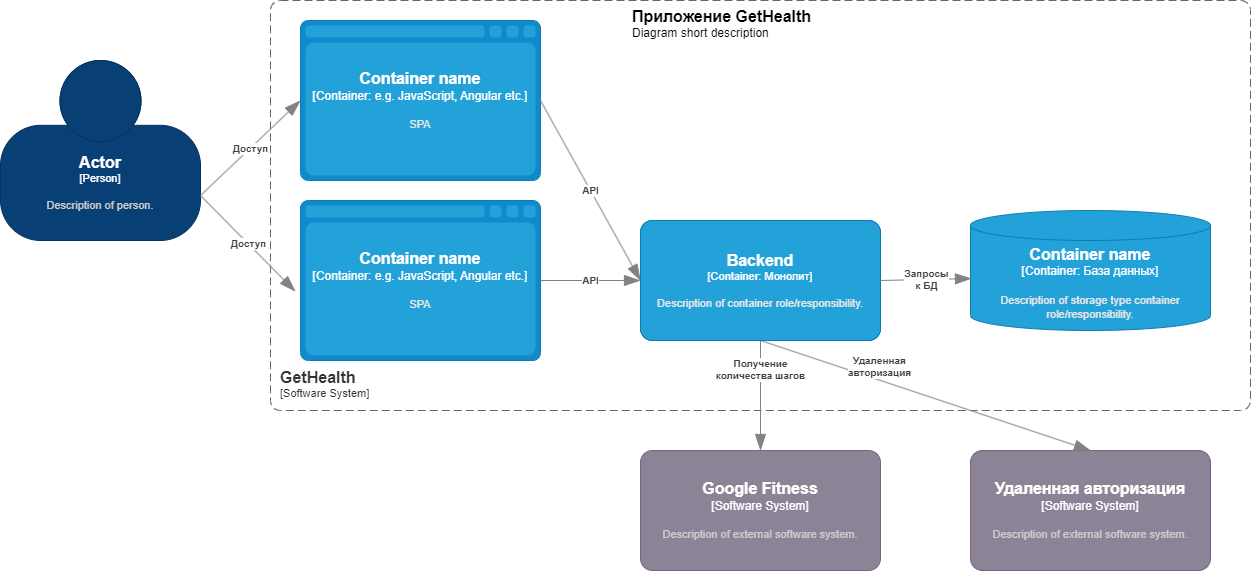

The diagram above was exported from draw.io. Its source (the exported page's mxGraphModel, read from the mxfile embedded in the PNG):
<mxGraphModel dx="439" dy="331" grid="1" gridSize="10" guides="1" tooltips="1" connect="1" arrows="1" fold="1" page="1" pageScale="1" pageWidth="1100" pageHeight="850" math="0" shadow="0">
  <root>
    <mxCell id="0" />
    <mxCell id="1" parent="0" />
    <object placeholders="1" c4Name="Actor" c4Type="Person" c4Description="Description of person." label="&lt;font style=&quot;font-size: 16px&quot;&gt;&lt;b&gt;%c4Name%&lt;/b&gt;&lt;/font&gt;&lt;div&gt;[%c4Type%]&lt;/div&gt;&lt;br&gt;&lt;div&gt;&lt;font style=&quot;font-size: 11px&quot;&gt;&lt;font color=&quot;#cccccc&quot;&gt;%c4Description%&lt;/font&gt;&lt;/div&gt;" id="8t7RLEfh0Fwc-xTvPTOo-2">
      <mxCell style="html=1;fontSize=11;dashed=0;whiteSpace=wrap;fillColor=#083F75;strokeColor=#06315C;fontColor=#ffffff;shape=mxgraph.c4.person2;align=center;metaEdit=1;points=[[0.5,0,0],[1,0.5,0],[1,0.75,0],[0.75,1,0],[0.5,1,0],[0.25,1,0],[0,0.75,0],[0,0.5,0]];resizable=0;" vertex="1" parent="1">
        <mxGeometry x="10" y="70" width="200" height="180" as="geometry" />
      </mxCell>
    </object>
    <object placeholders="1" c4Name="GetHealth" c4Type="SystemScopeBoundary" c4Application="Software System" label="&lt;font style=&quot;font-size: 16px&quot;&gt;&lt;b&gt;&lt;div style=&quot;text-align: left&quot;&gt;%c4Name%&lt;/div&gt;&lt;/b&gt;&lt;/font&gt;&lt;div style=&quot;text-align: left&quot;&gt;[%c4Application%]&lt;/div&gt;" id="8t7RLEfh0Fwc-xTvPTOo-3">
      <mxCell style="rounded=1;fontSize=11;whiteSpace=wrap;html=1;dashed=1;arcSize=20;fillColor=none;strokeColor=#666666;fontColor=#333333;labelBackgroundColor=none;align=left;verticalAlign=bottom;labelBorderColor=none;spacingTop=0;spacing=10;dashPattern=8 4;metaEdit=1;rotatable=0;perimeter=rectanglePerimeter;noLabel=0;labelPadding=0;allowArrows=0;connectable=0;expand=0;recursiveResize=0;editable=1;pointerEvents=0;absoluteArcSize=1;points=[[0.25,0,0],[0.5,0,0],[0.75,0,0],[1,0.25,0],[1,0.5,0],[1,0.75,0],[0.75,1,0],[0.5,1,0],[0.25,1,0],[0,0.75,0],[0,0.5,0],[0,0.25,0]];" vertex="1" parent="1">
        <mxGeometry x="280" y="10" width="980" height="410" as="geometry" />
      </mxCell>
    </object>
    <object placeholders="1" c4Type="Container name" c4Container="Container" c4Technology="e.g. JavaScript, Angular etc." c4Description="SPA" label="&lt;font style=&quot;font-size: 16px&quot;&gt;&lt;b&gt;%c4Type%&lt;/b&gt;&lt;/font&gt;&lt;div&gt;[%c4Container%:&amp;nbsp;%c4Technology%]&lt;/div&gt;&lt;br&gt;&lt;div&gt;&lt;font style=&quot;font-size: 11px&quot;&gt;&lt;font color=&quot;#E6E6E6&quot;&gt;%c4Description%&lt;/font&gt;&lt;/div&gt;" id="8t7RLEfh0Fwc-xTvPTOo-4">
      <mxCell style="shape=mxgraph.c4.webBrowserContainer2;whiteSpace=wrap;html=1;boundedLbl=1;rounded=0;labelBackgroundColor=none;strokeColor=#118ACD;fillColor=#23A2D9;strokeColor=#118ACD;strokeColor2=#0E7DAD;fontSize=12;fontColor=#ffffff;align=center;metaEdit=1;points=[[0.5,0,0],[1,0.25,0],[1,0.5,0],[1,0.75,0],[0.5,1,0],[0,0.75,0],[0,0.5,0],[0,0.25,0]];resizable=0;" vertex="1" parent="1">
        <mxGeometry x="310" y="210" width="240" height="160" as="geometry" />
      </mxCell>
    </object>
    <object placeholders="1" c4Type="Container name" c4Container="Container" c4Technology="База данных" c4Description="Description of storage type container role/responsibility." label="&lt;font style=&quot;font-size: 16px&quot;&gt;&lt;b&gt;%c4Type%&lt;/b&gt;&lt;/font&gt;&lt;div&gt;[%c4Container%:&amp;nbsp;%c4Technology%]&lt;/div&gt;&lt;br&gt;&lt;div&gt;&lt;font style=&quot;font-size: 11px&quot;&gt;&lt;font color=&quot;#E6E6E6&quot;&gt;%c4Description%&lt;/font&gt;&lt;/div&gt;" id="8t7RLEfh0Fwc-xTvPTOo-5">
      <mxCell style="shape=cylinder3;size=15;whiteSpace=wrap;html=1;boundedLbl=1;rounded=0;labelBackgroundColor=none;fillColor=#23A2D9;fontSize=12;fontColor=#ffffff;align=center;strokeColor=#0E7DAD;metaEdit=1;points=[[0.5,0,0],[1,0.25,0],[1,0.5,0],[1,0.75,0],[0.5,1,0],[0,0.75,0],[0,0.5,0],[0,0.25,0]];resizable=0;" vertex="1" parent="1">
        <mxGeometry x="980" y="220" width="240" height="120" as="geometry" />
      </mxCell>
    </object>
    <object placeholders="1" c4Name="Google Fitness" c4Type="Software System" c4Description="Description of external software system." label="&lt;font style=&quot;font-size: 16px&quot;&gt;&lt;b&gt;%c4Name%&lt;/b&gt;&lt;/font&gt;&lt;div&gt;[%c4Type%]&lt;/div&gt;&lt;br&gt;&lt;div&gt;&lt;font style=&quot;font-size: 11px&quot;&gt;&lt;font color=&quot;#cccccc&quot;&gt;%c4Description%&lt;/font&gt;&lt;/div&gt;" id="8t7RLEfh0Fwc-xTvPTOo-6">
      <mxCell style="rounded=1;whiteSpace=wrap;html=1;labelBackgroundColor=none;fillColor=#8C8496;fontColor=#ffffff;align=center;arcSize=10;strokeColor=#736782;metaEdit=1;resizable=0;points=[[0.25,0,0],[0.5,0,0],[0.75,0,0],[1,0.25,0],[1,0.5,0],[1,0.75,0],[0.75,1,0],[0.5,1,0],[0.25,1,0],[0,0.75,0],[0,0.5,0],[0,0.25,0]];" vertex="1" parent="1">
        <mxGeometry x="650" y="460" width="240" height="120" as="geometry" />
      </mxCell>
    </object>
    <object placeholders="1" c4Name="Удаленная авторизация" c4Type="Software System" c4Description="Description of external software system." label="&lt;font style=&quot;font-size: 16px&quot;&gt;&lt;b&gt;%c4Name%&lt;/b&gt;&lt;/font&gt;&lt;div&gt;[%c4Type%]&lt;/div&gt;&lt;br&gt;&lt;div&gt;&lt;font style=&quot;font-size: 11px&quot;&gt;&lt;font color=&quot;#cccccc&quot;&gt;%c4Description%&lt;/font&gt;&lt;/div&gt;" id="8t7RLEfh0Fwc-xTvPTOo-7">
      <mxCell style="rounded=1;whiteSpace=wrap;html=1;labelBackgroundColor=none;fillColor=#8C8496;fontColor=#ffffff;align=center;arcSize=10;strokeColor=#736782;metaEdit=1;resizable=0;points=[[0.25,0,0],[0.5,0,0],[0.75,0,0],[1,0.25,0],[1,0.5,0],[1,0.75,0],[0.75,1,0],[0.5,1,0],[0.25,1,0],[0,0.75,0],[0,0.5,0],[0,0.25,0]];" vertex="1" parent="1">
        <mxGeometry x="980" y="460" width="240" height="120" as="geometry" />
      </mxCell>
    </object>
    <object placeholders="1" c4Name="Приложение GetHealth" c4Type="ContainerDiagramTitle" c4Description="Diagram short description" label="&lt;font style=&quot;font-size: 16px&quot;&gt;&lt;b&gt;&lt;div style=&quot;text-align: left&quot;&gt;%c4Name%&lt;/div&gt;&lt;/b&gt;&lt;/font&gt;&lt;div style=&quot;text-align: left&quot;&gt;%c4Description%&lt;/div&gt;" id="8t7RLEfh0Fwc-xTvPTOo-8">
      <mxCell style="text;html=1;strokeColor=none;fillColor=none;align=left;verticalAlign=top;whiteSpace=wrap;rounded=0;metaEdit=1;allowArrows=0;resizable=1;rotatable=0;connectable=0;recursiveResize=0;expand=0;pointerEvents=0;points=[[0.25,0,0],[0.5,0,0],[0.75,0,0],[1,0.25,0],[1,0.5,0],[1,0.75,0],[0.75,1,0],[0.5,1,0],[0.25,1,0],[0,0.75,0],[0,0.5,0],[0,0.25,0]];" vertex="1" parent="1">
        <mxGeometry x="640" y="10" width="260" height="40" as="geometry" />
      </mxCell>
    </object>
    <object placeholders="1" c4Type="Relationship" c4Description="Получение &#10;количества шагов" label="&lt;div style=&quot;text-align: left&quot;&gt;&lt;div style=&quot;text-align: center&quot;&gt;&lt;b&gt;%c4Description%&lt;/b&gt;&lt;/div&gt;" id="8t7RLEfh0Fwc-xTvPTOo-9">
      <mxCell style="endArrow=blockThin;html=1;fontSize=10;fontColor=#404040;strokeWidth=1;endFill=1;strokeColor=#828282;elbow=vertical;metaEdit=1;endSize=14;startSize=14;jumpStyle=arc;jumpSize=16;rounded=0;entryX=0.5;entryY=0;entryDx=0;entryDy=0;entryPerimeter=0;exitX=0.5;exitY=1;exitDx=0;exitDy=0;exitPerimeter=0;" edge="1" parent="1" source="8t7RLEfh0Fwc-xTvPTOo-12" target="8t7RLEfh0Fwc-xTvPTOo-6">
        <mxGeometry x="-0.4667" width="240" relative="1" as="geometry">
          <mxPoint x="710" y="350" as="sourcePoint" />
          <mxPoint x="720" y="350" as="targetPoint" />
          <mxPoint as="offset" />
        </mxGeometry>
      </mxCell>
    </object>
    <object placeholders="1" c4Type="Relationship" c4Description="Удаленная &#10;авторизация" label="&lt;div style=&quot;text-align: left&quot;&gt;&lt;div style=&quot;text-align: center&quot;&gt;&lt;b&gt;%c4Description%&lt;/b&gt;&lt;/div&gt;" id="8t7RLEfh0Fwc-xTvPTOo-10">
      <mxCell style="endArrow=blockThin;html=1;fontSize=10;fontColor=#404040;strokeWidth=1;endFill=1;strokeColor=#828282;elbow=vertical;metaEdit=1;endSize=14;startSize=14;jumpStyle=arc;jumpSize=16;rounded=0;entryX=0.5;entryY=0;entryDx=0;entryDy=0;entryPerimeter=0;exitX=0.5;exitY=1;exitDx=0;exitDy=0;exitPerimeter=0;" edge="1" parent="1" source="8t7RLEfh0Fwc-xTvPTOo-12" target="8t7RLEfh0Fwc-xTvPTOo-7">
        <mxGeometry x="-0.3059" y="13" width="240" relative="1" as="geometry">
          <mxPoint x="710" y="350" as="sourcePoint" />
          <mxPoint x="720" y="510" as="targetPoint" />
          <mxPoint as="offset" />
        </mxGeometry>
      </mxCell>
    </object>
    <object placeholders="1" c4Type="Container name" c4Container="Container" c4Technology="e.g. JavaScript, Angular etc." c4Description="SPA" label="&lt;font style=&quot;font-size: 16px&quot;&gt;&lt;b&gt;%c4Type%&lt;/b&gt;&lt;/font&gt;&lt;div&gt;[%c4Container%:&amp;nbsp;%c4Technology%]&lt;/div&gt;&lt;br&gt;&lt;div&gt;&lt;font style=&quot;font-size: 11px&quot;&gt;&lt;font color=&quot;#E6E6E6&quot;&gt;%c4Description%&lt;/font&gt;&lt;/div&gt;" id="8t7RLEfh0Fwc-xTvPTOo-11">
      <mxCell style="shape=mxgraph.c4.webBrowserContainer2;whiteSpace=wrap;html=1;boundedLbl=1;rounded=0;labelBackgroundColor=none;strokeColor=#118ACD;fillColor=#23A2D9;strokeColor=#118ACD;strokeColor2=#0E7DAD;fontSize=12;fontColor=#ffffff;align=center;metaEdit=1;points=[[0.5,0,0],[1,0.25,0],[1,0.5,0],[1,0.75,0],[0.5,1,0],[0,0.75,0],[0,0.5,0],[0,0.25,0]];resizable=0;" vertex="1" parent="1">
        <mxGeometry x="310" y="30" width="240" height="160" as="geometry" />
      </mxCell>
    </object>
    <object placeholders="1" c4Name="Backend" c4Type="Container" c4Technology="ANY etc." c4Description="Description of container role/responsibility." label="&lt;font style=&quot;font-size: 16px&quot;&gt;&lt;b&gt;%c4Name%&lt;/b&gt;&lt;/font&gt;&lt;div&gt;[%c4Type%: %c4Technology%]&lt;/div&gt;&lt;br&gt;&lt;div&gt;&lt;font style=&quot;font-size: 11px&quot;&gt;&lt;font color=&quot;#E6E6E6&quot;&gt;%c4Description%&lt;/font&gt;&lt;/div&gt;" id="8t7RLEfh0Fwc-xTvPTOo-12">
      <mxCell style="rounded=1;whiteSpace=wrap;html=1;fontSize=11;labelBackgroundColor=none;fillColor=#23A2D9;fontColor=#ffffff;align=center;arcSize=10;strokeColor=#0E7DAD;metaEdit=1;resizable=0;points=[[0.25,0,0],[0.5,0,0],[0.75,0,0],[1,0.25,0],[1,0.5,0],[1,0.75,0],[0.75,1,0],[0.5,1,0],[0.25,1,0],[0,0.75,0],[0,0.5,0],[0,0.25,0]];" vertex="1" parent="1">
        <mxGeometry x="650" y="230" width="240" height="120" as="geometry" />
      </mxCell>
    </object>
    <object placeholders="1" c4Type="Relationship" c4Description="API" label="&lt;div style=&quot;text-align: left&quot;&gt;&lt;div style=&quot;text-align: center&quot;&gt;&lt;b&gt;%c4Description%&lt;/b&gt;&lt;/div&gt;" id="8t7RLEfh0Fwc-xTvPTOo-13">
      <mxCell style="endArrow=blockThin;html=1;fontSize=10;fontColor=#404040;strokeWidth=1;endFill=1;strokeColor=#828282;elbow=vertical;metaEdit=1;endSize=14;startSize=14;jumpStyle=arc;jumpSize=16;rounded=0;exitX=1;exitY=0.5;exitDx=0;exitDy=0;exitPerimeter=0;entryX=0;entryY=0.5;entryDx=0;entryDy=0;entryPerimeter=0;" edge="1" parent="1" source="8t7RLEfh0Fwc-xTvPTOo-4" target="8t7RLEfh0Fwc-xTvPTOo-12">
        <mxGeometry width="240" relative="1" as="geometry">
          <mxPoint x="710" y="250" as="sourcePoint" />
          <mxPoint x="950" y="250" as="targetPoint" />
        </mxGeometry>
      </mxCell>
    </object>
    <object placeholders="1" c4Type="Relationship" c4Description="API" label="&lt;div style=&quot;text-align: left&quot;&gt;&lt;div style=&quot;text-align: center&quot;&gt;&lt;b&gt;%c4Description%&lt;/b&gt;&lt;/div&gt;" id="8t7RLEfh0Fwc-xTvPTOo-14">
      <mxCell style="endArrow=blockThin;html=1;fontSize=10;fontColor=#404040;strokeWidth=1;endFill=1;strokeColor=#828282;elbow=vertical;metaEdit=1;endSize=14;startSize=14;jumpStyle=arc;jumpSize=16;rounded=0;exitX=1;exitY=0.5;exitDx=0;exitDy=0;exitPerimeter=0;entryX=0;entryY=0.5;entryDx=0;entryDy=0;entryPerimeter=0;" edge="1" parent="1" source="8t7RLEfh0Fwc-xTvPTOo-11" target="8t7RLEfh0Fwc-xTvPTOo-12">
        <mxGeometry width="240" relative="1" as="geometry">
          <mxPoint x="560" y="300" as="sourcePoint" />
          <mxPoint x="660" y="300" as="targetPoint" />
        </mxGeometry>
      </mxCell>
    </object>
    <object placeholders="1" c4Type="Relationship" c4Description="Доступ" label="&lt;div style=&quot;text-align: left&quot;&gt;&lt;div style=&quot;text-align: center&quot;&gt;&lt;b&gt;%c4Description%&lt;/b&gt;&lt;/div&gt;" id="8t7RLEfh0Fwc-xTvPTOo-15">
      <mxCell style="endArrow=blockThin;html=1;fontSize=10;fontColor=#404040;strokeWidth=1;endFill=1;strokeColor=#828282;elbow=vertical;metaEdit=1;endSize=14;startSize=14;jumpStyle=arc;jumpSize=16;rounded=0;entryX=0;entryY=0.5;entryDx=0;entryDy=0;entryPerimeter=0;exitX=1;exitY=0.75;exitDx=0;exitDy=0;exitPerimeter=0;" edge="1" parent="1" source="8t7RLEfh0Fwc-xTvPTOo-2" target="8t7RLEfh0Fwc-xTvPTOo-11">
        <mxGeometry width="240" relative="1" as="geometry">
          <mxPoint x="210" y="205" as="sourcePoint" />
          <mxPoint x="410" y="350" as="targetPoint" />
        </mxGeometry>
      </mxCell>
    </object>
    <object placeholders="1" c4Type="Relationship" c4Description="Доступ" label="&lt;div style=&quot;text-align: left&quot;&gt;&lt;div style=&quot;text-align: center&quot;&gt;&lt;b&gt;%c4Description%&lt;/b&gt;&lt;/div&gt;" id="8t7RLEfh0Fwc-xTvPTOo-16">
      <mxCell style="endArrow=blockThin;html=1;fontSize=10;fontColor=#404040;strokeWidth=1;endFill=1;strokeColor=#828282;elbow=vertical;metaEdit=1;endSize=14;startSize=14;jumpStyle=arc;jumpSize=16;rounded=0;entryX=-0.021;entryY=0.569;entryDx=0;entryDy=0;entryPerimeter=0;exitX=1;exitY=0.75;exitDx=0;exitDy=0;exitPerimeter=0;" edge="1" parent="1" source="8t7RLEfh0Fwc-xTvPTOo-2" target="8t7RLEfh0Fwc-xTvPTOo-4">
        <mxGeometry width="240" relative="1" as="geometry">
          <mxPoint x="210" y="205" as="sourcePoint" />
          <mxPoint x="320" y="120" as="targetPoint" />
        </mxGeometry>
      </mxCell>
    </object>
    <object placeholders="1" c4Name="Backend" c4Type="Container" c4Technology="Монолит" c4Description="Description of container role/responsibility." label="&lt;font style=&quot;font-size: 16px&quot;&gt;&lt;b&gt;%c4Name%&lt;/b&gt;&lt;/font&gt;&lt;div&gt;[%c4Type%: %c4Technology%]&lt;/div&gt;&lt;br&gt;&lt;div&gt;&lt;font style=&quot;font-size: 11px&quot;&gt;&lt;font color=&quot;#E6E6E6&quot;&gt;%c4Description%&lt;/font&gt;&lt;/div&gt;" id="8t7RLEfh0Fwc-xTvPTOo-17">
      <mxCell style="rounded=1;whiteSpace=wrap;html=1;fontSize=11;labelBackgroundColor=none;fillColor=#23A2D9;fontColor=#ffffff;align=center;arcSize=10;strokeColor=#0E7DAD;metaEdit=1;resizable=0;points=[[0.25,0,0],[0.5,0,0],[0.75,0,0],[1,0.25,0],[1,0.5,0],[1,0.75,0],[0.75,1,0],[0.5,1,0],[0.25,1,0],[0,0.75,0],[0,0.5,0],[0,0.25,0]];" vertex="1" parent="1">
        <mxGeometry x="650" y="230" width="240" height="120" as="geometry" />
      </mxCell>
    </object>
    <object placeholders="1" c4Type="Relationship" c4Description="Запросы&#10;к БД" label="&lt;div style=&quot;text-align: left&quot;&gt;&lt;div style=&quot;text-align: center&quot;&gt;&lt;b&gt;%c4Description%&lt;/b&gt;&lt;/div&gt;" id="8t7RLEfh0Fwc-xTvPTOo-18">
      <mxCell style="endArrow=blockThin;html=1;fontSize=10;fontColor=#404040;strokeWidth=1;endFill=1;strokeColor=#828282;elbow=vertical;metaEdit=1;endSize=14;startSize=14;jumpStyle=arc;jumpSize=16;rounded=0;exitX=1;exitY=0.5;exitDx=0;exitDy=0;exitPerimeter=0;entryX=0.004;entryY=0.567;entryDx=0;entryDy=0;entryPerimeter=0;" edge="1" parent="1" source="8t7RLEfh0Fwc-xTvPTOo-17" target="8t7RLEfh0Fwc-xTvPTOo-5">
        <mxGeometry width="240" relative="1" as="geometry">
          <mxPoint x="770" y="300" as="sourcePoint" />
          <mxPoint x="980" y="300" as="targetPoint" />
        </mxGeometry>
      </mxCell>
    </object>
  </root>
</mxGraphModel>